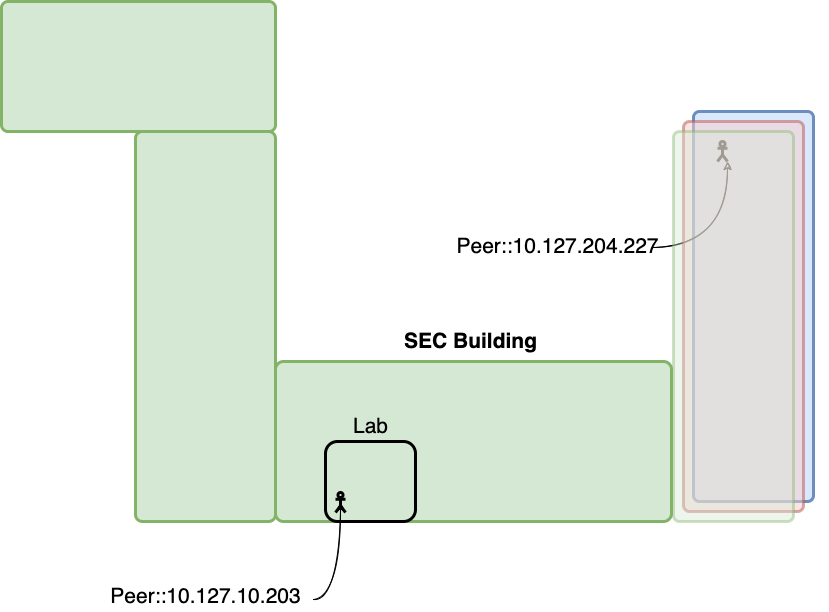

The diagram above was exported from draw.io. Its source (the exported page's mxGraphModel, read from the mxfile embedded in the PNG):
<mxGraphModel dx="946" dy="531" grid="1" gridSize="10" guides="1" tooltips="1" connect="1" arrows="1" fold="1" page="1" pageScale="1" pageWidth="850" pageHeight="1100" math="0" shadow="0">
  <root>
    <mxCell id="0" />
    <mxCell id="1" parent="0" />
    <mxCell id="2" value="" style="group" connectable="0" vertex="1" parent="1">
      <mxGeometry x="469" y="130" width="376" height="410" as="geometry" />
    </mxCell>
    <mxCell id="3" value="" style="rounded=1;whiteSpace=wrap;html=1;fillColor=#dae8fc;strokeWidth=3;arcSize=5;strokeColor=#6c8ebf;" vertex="1" parent="2">
      <mxGeometry x="241" width="120" height="390" as="geometry" />
    </mxCell>
    <mxCell id="4" value="" style="group" connectable="0" vertex="1" parent="2">
      <mxGeometry y="30" width="290" height="120" as="geometry" />
    </mxCell>
    <mxCell id="5" value="" style="shape=umlActor;verticalLabelPosition=bottom;verticalAlign=top;html=1;outlineConnect=0;rounded=1;strokeWidth=3;fillColor=none;" vertex="1" parent="4">
      <mxGeometry x="265" width="10" height="20" as="geometry" />
    </mxCell>
    <mxCell id="6" value="Peer::10.127.204.227" style="text;html=1;align=center;verticalAlign=middle;resizable=0;points=[];autosize=1;strokeColor=none;fillColor=none;fontSize=21;" vertex="1" parent="4">
      <mxGeometry x="-5" y="90" width="220" height="30" as="geometry" />
    </mxCell>
    <mxCell id="7" value="" style="endArrow=classic;html=1;rounded=0;fontSize=21;sketch=1;edgeStyle=orthogonalEdgeStyle;curved=1;entryX=1;entryY=1;entryDx=0;entryDy=0;entryPerimeter=0;" edge="1" parent="4" target="5">
      <mxGeometry width="50" height="50" relative="1" as="geometry">
        <mxPoint x="201" y="106" as="sourcePoint" />
        <mxPoint x="330" y="51" as="targetPoint" />
      </mxGeometry>
    </mxCell>
    <mxCell id="8" value="" style="rounded=1;whiteSpace=wrap;html=1;fillColor=#f8cecc;strokeWidth=3;arcSize=5;strokeColor=#b85450;opacity=50;" vertex="1" parent="2">
      <mxGeometry x="231" y="10" width="120" height="390" as="geometry" />
    </mxCell>
    <mxCell id="9" value="" style="rounded=1;whiteSpace=wrap;html=1;fillColor=#d5e8d4;strokeWidth=3;arcSize=5;strokeColor=#82b366;opacity=40;" vertex="1" parent="2">
      <mxGeometry x="221" y="20" width="120" height="390" as="geometry" />
    </mxCell>
    <mxCell id="10" value="" style="rounded=1;whiteSpace=wrap;html=1;fillColor=#d5e8d4;strokeWidth=3;arcSize=5;strokeColor=#82b366;" vertex="1" parent="1">
      <mxGeometry x="292" y="380" width="396" height="160" as="geometry" />
    </mxCell>
    <mxCell id="11" value="" style="rounded=1;whiteSpace=wrap;html=1;strokeWidth=3;fillColor=none;" vertex="1" parent="1">
      <mxGeometry x="342" y="460" width="90" height="80" as="geometry" />
    </mxCell>
    <mxCell id="12" value="" style="rounded=1;whiteSpace=wrap;html=1;fillColor=#d5e8d4;strokeWidth=3;arcSize=5;strokeColor=#82b366;" vertex="1" parent="1">
      <mxGeometry x="152" y="150" width="140" height="390" as="geometry" />
    </mxCell>
    <mxCell id="13" value="" style="rounded=1;whiteSpace=wrap;html=1;fillColor=#d5e8d4;strokeWidth=3;arcSize=5;strokeColor=#82b366;" vertex="1" parent="1">
      <mxGeometry x="18" y="20" width="274" height="130" as="geometry" />
    </mxCell>
    <mxCell id="14" value="" style="shape=umlActor;verticalLabelPosition=bottom;verticalAlign=top;html=1;outlineConnect=0;rounded=1;strokeWidth=3;fillColor=none;" vertex="1" parent="1">
      <mxGeometry x="352" y="511" width="10" height="20" as="geometry" />
    </mxCell>
    <mxCell id="15" value="&lt;font style=&quot;font-size: 21px&quot;&gt;&lt;b&gt;SEC Building&lt;/b&gt;&lt;/font&gt;" style="text;html=1;align=center;verticalAlign=middle;resizable=0;points=[];autosize=1;strokeColor=none;fillColor=none;" vertex="1" parent="1">
      <mxGeometry x="412" y="350" width="150" height="20" as="geometry" />
    </mxCell>
    <mxCell id="16" value="Lab" style="text;html=1;align=center;verticalAlign=middle;resizable=0;points=[];autosize=1;strokeColor=none;fillColor=none;fontSize=21;" vertex="1" parent="1">
      <mxGeometry x="362" y="430" width="50" height="30" as="geometry" />
    </mxCell>
    <mxCell id="17" value="" style="endArrow=classic;html=1;rounded=0;fontSize=21;sketch=1;edgeStyle=orthogonalEdgeStyle;curved=1;entryX=0.5;entryY=0.5;entryDx=0;entryDy=0;entryPerimeter=0;exitX=1.014;exitY=0.6;exitDx=0;exitDy=0;exitPerimeter=0;" edge="1" source="18" target="14" parent="1">
      <mxGeometry width="50" height="50" relative="1" as="geometry">
        <mxPoint x="322" y="610" as="sourcePoint" />
        <mxPoint x="372" y="560" as="targetPoint" />
      </mxGeometry>
    </mxCell>
    <mxCell id="18" value="Peer::10.127.10.203" style="text;html=1;align=center;verticalAlign=middle;resizable=0;points=[];autosize=1;strokeColor=none;fillColor=none;fontSize=21;" vertex="1" parent="1">
      <mxGeometry x="117" y="600" width="210" height="30" as="geometry" />
    </mxCell>
  </root>
</mxGraphModel>